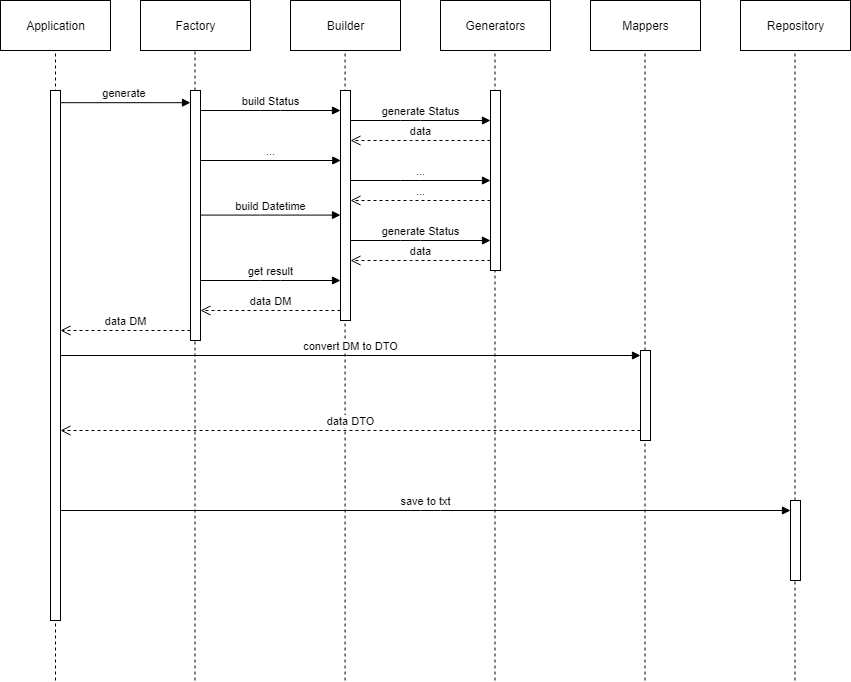

The diagram above was exported from draw.io. Its source (the exported page's mxGraphModel, read from the mxfile embedded in the PNG):
<mxGraphModel dx="3383" dy="2088" grid="1" gridSize="10" guides="1" tooltips="1" connect="1" arrows="1" fold="1" page="1" pageScale="1" pageWidth="850" pageHeight="1100" math="0" shadow="0">
  <root>
    <mxCell id="0" />
    <mxCell id="1" parent="0" />
    <mxCell id="W6bHcmujYHVo-sIkQ1Ds-1" value="" style="endArrow=none;dashed=1;html=1;" edge="1" parent="1">
      <mxGeometry width="50" height="50" relative="1" as="geometry">
        <mxPoint x="384.5799999999999" y="790" as="sourcePoint" />
        <mxPoint x="384.5799999999999" y="160" as="targetPoint" />
      </mxGeometry>
    </mxCell>
    <mxCell id="W6bHcmujYHVo-sIkQ1Ds-2" value="Application" style="html=1;" vertex="1" parent="1">
      <mxGeometry x="40" y="110" width="110" height="50" as="geometry" />
    </mxCell>
    <mxCell id="W6bHcmujYHVo-sIkQ1Ds-3" value="Factory" style="html=1;" vertex="1" parent="1">
      <mxGeometry x="180" y="110" width="110" height="50" as="geometry" />
    </mxCell>
    <mxCell id="W6bHcmujYHVo-sIkQ1Ds-4" value="Builder" style="html=1;" vertex="1" parent="1">
      <mxGeometry x="330" y="110" width="110" height="50" as="geometry" />
    </mxCell>
    <mxCell id="W6bHcmujYHVo-sIkQ1Ds-5" value="Generators" style="html=1;" vertex="1" parent="1">
      <mxGeometry x="480" y="110" width="110" height="50" as="geometry" />
    </mxCell>
    <mxCell id="W6bHcmujYHVo-sIkQ1Ds-6" value="Mappers" style="html=1;" vertex="1" parent="1">
      <mxGeometry x="630" y="110" width="110" height="50" as="geometry" />
    </mxCell>
    <mxCell id="W6bHcmujYHVo-sIkQ1Ds-7" value="Repository" style="html=1;" vertex="1" parent="1">
      <mxGeometry x="780" y="110" width="110" height="50" as="geometry" />
    </mxCell>
    <mxCell id="W6bHcmujYHVo-sIkQ1Ds-8" value="" style="endArrow=none;dashed=1;html=1;" edge="1" parent="1" target="W6bHcmujYHVo-sIkQ1Ds-2">
      <mxGeometry width="50" height="50" relative="1" as="geometry">
        <mxPoint x="95" y="790" as="sourcePoint" />
        <mxPoint x="450" y="260" as="targetPoint" />
      </mxGeometry>
    </mxCell>
    <mxCell id="W6bHcmujYHVo-sIkQ1Ds-9" value="" style="html=1;points=[];perimeter=orthogonalPerimeter;" vertex="1" parent="1">
      <mxGeometry x="90" y="200" width="10" height="530" as="geometry" />
    </mxCell>
    <mxCell id="W6bHcmujYHVo-sIkQ1Ds-10" value="generate&amp;nbsp;" style="html=1;verticalAlign=bottom;endArrow=block;exitX=1;exitY=0.023;exitDx=0;exitDy=0;exitPerimeter=0;" edge="1" parent="1" source="W6bHcmujYHVo-sIkQ1Ds-9" target="W6bHcmujYHVo-sIkQ1Ds-15">
      <mxGeometry relative="1" as="geometry">
        <mxPoint x="160" y="200" as="sourcePoint" />
      </mxGeometry>
    </mxCell>
    <mxCell id="W6bHcmujYHVo-sIkQ1Ds-11" value="data DM" style="html=1;verticalAlign=bottom;endArrow=open;dashed=1;endSize=8;" edge="1" parent="1" source="W6bHcmujYHVo-sIkQ1Ds-15" target="W6bHcmujYHVo-sIkQ1Ds-9">
      <mxGeometry relative="1" as="geometry">
        <mxPoint x="95" y="274" as="targetPoint" />
        <Array as="points">
          <mxPoint x="170" y="440" />
        </Array>
      </mxGeometry>
    </mxCell>
    <mxCell id="W6bHcmujYHVo-sIkQ1Ds-12" value="" style="html=1;points=[];perimeter=orthogonalPerimeter;fillColor=#FFFFFF;" vertex="1" parent="1">
      <mxGeometry x="380" y="200" width="10" height="230" as="geometry" />
    </mxCell>
    <mxCell id="W6bHcmujYHVo-sIkQ1Ds-13" value="" style="endArrow=none;dashed=1;html=1;" edge="1" parent="1" source="W6bHcmujYHVo-sIkQ1Ds-15">
      <mxGeometry width="50" height="50" relative="1" as="geometry">
        <mxPoint x="234.5" y="790" as="sourcePoint" />
        <mxPoint x="234.5" y="160" as="targetPoint" />
      </mxGeometry>
    </mxCell>
    <mxCell id="W6bHcmujYHVo-sIkQ1Ds-14" value="" style="endArrow=none;dashed=1;html=1;" edge="1" parent="1">
      <mxGeometry width="50" height="50" relative="1" as="geometry">
        <mxPoint x="534.5" y="790" as="sourcePoint" />
        <mxPoint x="534.5" y="160" as="targetPoint" />
      </mxGeometry>
    </mxCell>
    <mxCell id="W6bHcmujYHVo-sIkQ1Ds-15" value="" style="html=1;points=[];perimeter=orthogonalPerimeter;" vertex="1" parent="1">
      <mxGeometry x="230" y="200" width="10" height="250" as="geometry" />
    </mxCell>
    <mxCell id="W6bHcmujYHVo-sIkQ1Ds-16" value="" style="endArrow=none;dashed=1;html=1;" edge="1" parent="1" target="W6bHcmujYHVo-sIkQ1Ds-15">
      <mxGeometry width="50" height="50" relative="1" as="geometry">
        <mxPoint x="234.5" y="790" as="sourcePoint" />
        <mxPoint x="234.5" y="160" as="targetPoint" />
      </mxGeometry>
    </mxCell>
    <mxCell id="W6bHcmujYHVo-sIkQ1Ds-17" value="" style="html=1;points=[];perimeter=orthogonalPerimeter;fillColor=#FFFFFF;" vertex="1" parent="1">
      <mxGeometry x="530" y="200" width="10" height="180" as="geometry" />
    </mxCell>
    <mxCell id="W6bHcmujYHVo-sIkQ1Ds-18" value="" style="endArrow=none;dashed=1;html=1;" edge="1" parent="1" source="W6bHcmujYHVo-sIkQ1Ds-19">
      <mxGeometry width="50" height="50" relative="1" as="geometry">
        <mxPoint x="684.5" y="790" as="sourcePoint" />
        <mxPoint x="684.5" y="160" as="targetPoint" />
      </mxGeometry>
    </mxCell>
    <mxCell id="W6bHcmujYHVo-sIkQ1Ds-20" value="" style="endArrow=none;dashed=1;html=1;" edge="1" parent="1">
      <mxGeometry width="50" height="50" relative="1" as="geometry">
        <mxPoint x="834.5" y="790" as="sourcePoint" />
        <mxPoint x="834.5" y="160" as="targetPoint" />
      </mxGeometry>
    </mxCell>
    <mxCell id="W6bHcmujYHVo-sIkQ1Ds-21" value="" style="html=1;points=[];perimeter=orthogonalPerimeter;fillColor=#FFFFFF;" vertex="1" parent="1">
      <mxGeometry x="830" y="610" width="10" height="80" as="geometry" />
    </mxCell>
    <mxCell id="W6bHcmujYHVo-sIkQ1Ds-22" value="build Status" style="html=1;verticalAlign=bottom;endArrow=block;" edge="1" parent="1" source="W6bHcmujYHVo-sIkQ1Ds-15" target="W6bHcmujYHVo-sIkQ1Ds-12">
      <mxGeometry relative="1" as="geometry">
        <mxPoint x="240" y="210" as="sourcePoint" />
        <mxPoint x="380" y="222" as="targetPoint" />
        <Array as="points">
          <mxPoint x="310" y="220" />
        </Array>
      </mxGeometry>
    </mxCell>
    <mxCell id="W6bHcmujYHVo-sIkQ1Ds-23" value="..." style="html=1;verticalAlign=bottom;endArrow=block;entryX=0.033;entryY=0.269;entryDx=0;entryDy=0;entryPerimeter=0;" edge="1" parent="1">
      <mxGeometry relative="1" as="geometry">
        <mxPoint x="240" y="270.0000000000001" as="sourcePoint" />
        <mxPoint x="380.3299999999999" y="270.0000000000001" as="targetPoint" />
      </mxGeometry>
    </mxCell>
    <mxCell id="W6bHcmujYHVo-sIkQ1Ds-24" value="generate Status" style="html=1;verticalAlign=bottom;endArrow=block;" edge="1" parent="1" source="W6bHcmujYHVo-sIkQ1Ds-12" target="W6bHcmujYHVo-sIkQ1Ds-17">
      <mxGeometry relative="1" as="geometry">
        <mxPoint x="390" y="239.58" as="sourcePoint" />
        <mxPoint x="530" y="239.58" as="targetPoint" />
        <Array as="points">
          <mxPoint x="450" y="230" />
        </Array>
      </mxGeometry>
    </mxCell>
    <mxCell id="W6bHcmujYHVo-sIkQ1Ds-26" value="data" style="html=1;verticalAlign=bottom;endArrow=open;dashed=1;endSize=8;" edge="1" parent="1" source="W6bHcmujYHVo-sIkQ1Ds-17" target="W6bHcmujYHVo-sIkQ1Ds-12">
      <mxGeometry relative="1" as="geometry">
        <mxPoint x="390" y="270" as="targetPoint" />
        <mxPoint x="520" y="270" as="sourcePoint" />
        <Array as="points">
          <mxPoint x="460" y="250" />
        </Array>
      </mxGeometry>
    </mxCell>
    <mxCell id="W6bHcmujYHVo-sIkQ1Ds-27" value="build Datetime" style="html=1;verticalAlign=bottom;endArrow=block;" edge="1" parent="1" source="W6bHcmujYHVo-sIkQ1Ds-15" target="W6bHcmujYHVo-sIkQ1Ds-12">
      <mxGeometry relative="1" as="geometry">
        <mxPoint x="240" y="324.58" as="sourcePoint" />
        <mxPoint x="380" y="324.58" as="targetPoint" />
        <Array as="points">
          <mxPoint x="310" y="324.58" />
        </Array>
      </mxGeometry>
    </mxCell>
    <mxCell id="W6bHcmujYHVo-sIkQ1Ds-32" value="..." style="html=1;verticalAlign=bottom;endArrow=block;" edge="1" parent="1" source="W6bHcmujYHVo-sIkQ1Ds-12" target="W6bHcmujYHVo-sIkQ1Ds-17">
      <mxGeometry relative="1" as="geometry">
        <mxPoint x="390" y="290" as="sourcePoint" />
        <mxPoint x="530" y="290" as="targetPoint" />
        <Array as="points">
          <mxPoint x="450" y="290" />
        </Array>
      </mxGeometry>
    </mxCell>
    <mxCell id="W6bHcmujYHVo-sIkQ1Ds-33" value="..." style="html=1;verticalAlign=bottom;endArrow=open;dashed=1;endSize=8;" edge="1" parent="1" source="W6bHcmujYHVo-sIkQ1Ds-17" target="W6bHcmujYHVo-sIkQ1Ds-12">
      <mxGeometry relative="1" as="geometry">
        <mxPoint x="390" y="310" as="targetPoint" />
        <mxPoint x="530" y="310" as="sourcePoint" />
        <Array as="points">
          <mxPoint x="460" y="310" />
        </Array>
      </mxGeometry>
    </mxCell>
    <mxCell id="W6bHcmujYHVo-sIkQ1Ds-35" value="generate Status" style="html=1;verticalAlign=bottom;endArrow=block;" edge="1" parent="1" source="W6bHcmujYHVo-sIkQ1Ds-12" target="W6bHcmujYHVo-sIkQ1Ds-17">
      <mxGeometry relative="1" as="geometry">
        <mxPoint x="390" y="350" as="sourcePoint" />
        <mxPoint x="530" y="350" as="targetPoint" />
        <Array as="points">
          <mxPoint x="450" y="350" />
        </Array>
      </mxGeometry>
    </mxCell>
    <mxCell id="W6bHcmujYHVo-sIkQ1Ds-36" value="data" style="html=1;verticalAlign=bottom;endArrow=open;dashed=1;endSize=8;" edge="1" parent="1" source="W6bHcmujYHVo-sIkQ1Ds-17" target="W6bHcmujYHVo-sIkQ1Ds-12">
      <mxGeometry relative="1" as="geometry">
        <mxPoint x="390" y="370" as="targetPoint" />
        <mxPoint x="530" y="370" as="sourcePoint" />
        <Array as="points">
          <mxPoint x="460" y="370" />
        </Array>
      </mxGeometry>
    </mxCell>
    <mxCell id="W6bHcmujYHVo-sIkQ1Ds-37" value="get result" style="html=1;verticalAlign=bottom;endArrow=block;" edge="1" parent="1" source="W6bHcmujYHVo-sIkQ1Ds-15" target="W6bHcmujYHVo-sIkQ1Ds-12">
      <mxGeometry relative="1" as="geometry">
        <mxPoint x="240" y="389.99999999999994" as="sourcePoint" />
        <mxPoint x="380" y="389.99999999999994" as="targetPoint" />
        <Array as="points">
          <mxPoint x="310" y="390" />
        </Array>
      </mxGeometry>
    </mxCell>
    <mxCell id="W6bHcmujYHVo-sIkQ1Ds-38" value="data DM" style="html=1;verticalAlign=bottom;endArrow=open;dashed=1;endSize=8;" edge="1" parent="1" source="W6bHcmujYHVo-sIkQ1Ds-12" target="W6bHcmujYHVo-sIkQ1Ds-15">
      <mxGeometry relative="1" as="geometry">
        <mxPoint x="240" y="420" as="targetPoint" />
        <mxPoint x="380" y="420" as="sourcePoint" />
        <Array as="points">
          <mxPoint x="310" y="420" />
        </Array>
      </mxGeometry>
    </mxCell>
    <mxCell id="W6bHcmujYHVo-sIkQ1Ds-19" value="" style="html=1;points=[];perimeter=orthogonalPerimeter;fillColor=#FFFFFF;" vertex="1" parent="1">
      <mxGeometry x="680" y="460" width="10" height="90" as="geometry" />
    </mxCell>
    <mxCell id="W6bHcmujYHVo-sIkQ1Ds-39" value="" style="endArrow=none;dashed=1;html=1;" edge="1" parent="1" target="W6bHcmujYHVo-sIkQ1Ds-19">
      <mxGeometry width="50" height="50" relative="1" as="geometry">
        <mxPoint x="684.5" y="790" as="sourcePoint" />
        <mxPoint x="684.5" y="160" as="targetPoint" />
      </mxGeometry>
    </mxCell>
    <mxCell id="W6bHcmujYHVo-sIkQ1Ds-40" value="convert DM to DTO" style="html=1;verticalAlign=bottom;endArrow=block;" edge="1" parent="1" source="W6bHcmujYHVo-sIkQ1Ds-9" target="W6bHcmujYHVo-sIkQ1Ds-19">
      <mxGeometry relative="1" as="geometry">
        <mxPoint x="110" y="222.1899999999996" as="sourcePoint" />
        <mxPoint x="240" y="222.1899999999996" as="targetPoint" />
      </mxGeometry>
    </mxCell>
    <mxCell id="W6bHcmujYHVo-sIkQ1Ds-42" value="data DTO" style="html=1;verticalAlign=bottom;endArrow=open;dashed=1;endSize=8;" edge="1" parent="1" source="W6bHcmujYHVo-sIkQ1Ds-19" target="W6bHcmujYHVo-sIkQ1Ds-9">
      <mxGeometry relative="1" as="geometry">
        <mxPoint x="110" y="450" as="targetPoint" />
        <mxPoint x="240" y="450" as="sourcePoint" />
        <Array as="points">
          <mxPoint x="190" y="540" />
        </Array>
      </mxGeometry>
    </mxCell>
    <mxCell id="W6bHcmujYHVo-sIkQ1Ds-44" value="save to txt" style="html=1;verticalAlign=bottom;endArrow=block;" edge="1" parent="1" source="W6bHcmujYHVo-sIkQ1Ds-9" target="W6bHcmujYHVo-sIkQ1Ds-21">
      <mxGeometry relative="1" as="geometry">
        <mxPoint x="110" y="475" as="sourcePoint" />
        <mxPoint x="689.9999999999995" y="475" as="targetPoint" />
        <Array as="points">
          <mxPoint x="470" y="620" />
        </Array>
      </mxGeometry>
    </mxCell>
  </root>
</mxGraphModel>